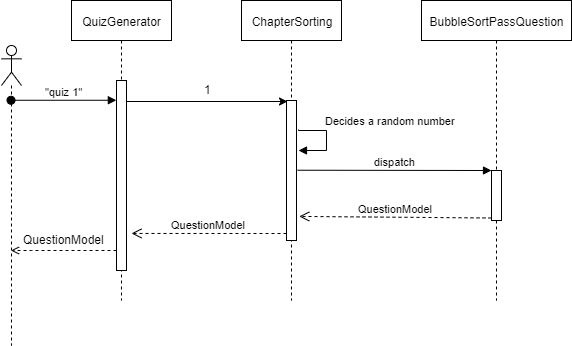

The diagram above was exported from draw.io. Its source (the exported page's mxGraphModel, read from the mxfile embedded in the PNG):
<mxGraphModel dx="1088" dy="545" grid="1" gridSize="10" guides="1" tooltips="1" connect="1" arrows="1" fold="1" page="1" pageScale="1" pageWidth="827" pageHeight="1169" math="0" shadow="0">
  <root>
    <mxCell id="0" />
    <mxCell id="1" parent="0" />
    <mxCell id="8Vm6yZOtuf0raa12cMXz-36" value="QuizGenerator" style="shape=umlLifeline;perimeter=lifelinePerimeter;whiteSpace=wrap;html=1;container=1;collapsible=0;recursiveResize=0;outlineConnect=0;" vertex="1" parent="1">
      <mxGeometry x="180" y="80" width="100" height="300" as="geometry" />
    </mxCell>
    <mxCell id="8Vm6yZOtuf0raa12cMXz-42" value="" style="html=1;points=[];perimeter=orthogonalPerimeter;" vertex="1" parent="8Vm6yZOtuf0raa12cMXz-36">
      <mxGeometry x="45" y="80" width="10" height="190" as="geometry" />
    </mxCell>
    <mxCell id="8Vm6yZOtuf0raa12cMXz-37" value="ChapterSorting" style="shape=umlLifeline;perimeter=lifelinePerimeter;whiteSpace=wrap;html=1;container=1;collapsible=0;recursiveResize=0;outlineConnect=0;" vertex="1" parent="1">
      <mxGeometry x="350" y="80" width="100" height="300" as="geometry" />
    </mxCell>
    <mxCell id="8Vm6yZOtuf0raa12cMXz-44" value="" style="html=1;points=[];perimeter=orthogonalPerimeter;" vertex="1" parent="8Vm6yZOtuf0raa12cMXz-37">
      <mxGeometry x="45" y="100" width="10" height="140" as="geometry" />
    </mxCell>
    <mxCell id="8Vm6yZOtuf0raa12cMXz-38" value="BubbleSortPassQuestion" style="shape=umlLifeline;perimeter=lifelinePerimeter;whiteSpace=wrap;html=1;container=1;collapsible=0;recursiveResize=0;outlineConnect=0;" vertex="1" parent="1">
      <mxGeometry x="530" y="80" width="150" height="300" as="geometry" />
    </mxCell>
    <mxCell id="8Vm6yZOtuf0raa12cMXz-47" style="edgeStyle=orthogonalEdgeStyle;rounded=0;orthogonalLoop=1;jettySize=auto;html=1;entryX=0.109;entryY=0.004;entryDx=0;entryDy=0;entryPerimeter=0;" edge="1" parent="1" source="8Vm6yZOtuf0raa12cMXz-42" target="8Vm6yZOtuf0raa12cMXz-44">
      <mxGeometry relative="1" as="geometry">
        <mxPoint x="390" y="182" as="targetPoint" />
        <Array as="points">
          <mxPoint x="396" y="180" />
          <mxPoint x="396" y="180" />
        </Array>
      </mxGeometry>
    </mxCell>
    <mxCell id="8Vm6yZOtuf0raa12cMXz-48" value="1" style="text;html=1;resizable=0;points=[];autosize=1;align=left;verticalAlign=top;spacingTop=-4;" vertex="1" parent="1">
      <mxGeometry x="311" y="160" width="20" height="20" as="geometry" />
    </mxCell>
    <mxCell id="8Vm6yZOtuf0raa12cMXz-46" value="QuestionModel" style="html=1;verticalAlign=bottom;endArrow=open;dashed=1;endSize=8;exitX=0;exitY=0.95;entryX=1.5;entryY=0.805;entryDx=0;entryDy=0;entryPerimeter=0;" edge="1" source="8Vm6yZOtuf0raa12cMXz-44" parent="1" target="8Vm6yZOtuf0raa12cMXz-42">
      <mxGeometry relative="1" as="geometry">
        <mxPoint x="330" y="256" as="targetPoint" />
      </mxGeometry>
    </mxCell>
    <mxCell id="8Vm6yZOtuf0raa12cMXz-52" value="Decides a random number" style="edgeStyle=orthogonalEdgeStyle;html=1;align=left;spacingLeft=2;endArrow=block;rounded=0;exitX=1.192;exitY=0.209;exitDx=0;exitDy=0;exitPerimeter=0;" edge="1" parent="1" source="8Vm6yZOtuf0raa12cMXz-44">
      <mxGeometry x="-0.3766" y="10" relative="1" as="geometry">
        <mxPoint x="410" y="210" as="sourcePoint" />
        <Array as="points">
          <mxPoint x="407" y="210" />
          <mxPoint x="435" y="210" />
          <mxPoint x="435" y="230" />
        </Array>
        <mxPoint x="407" y="230" as="targetPoint" />
        <mxPoint as="offset" />
      </mxGeometry>
    </mxCell>
    <mxCell id="8Vm6yZOtuf0raa12cMXz-56" value="" style="html=1;points=[];perimeter=orthogonalPerimeter;" vertex="1" parent="1">
      <mxGeometry x="600" y="250" width="10" height="50" as="geometry" />
    </mxCell>
    <mxCell id="8Vm6yZOtuf0raa12cMXz-57" value="dispatch" style="html=1;verticalAlign=bottom;endArrow=block;entryX=0;entryY=0;exitX=1.109;exitY=0.498;exitDx=0;exitDy=0;exitPerimeter=0;" edge="1" target="8Vm6yZOtuf0raa12cMXz-56" parent="1" source="8Vm6yZOtuf0raa12cMXz-44">
      <mxGeometry relative="1" as="geometry">
        <mxPoint x="410" y="250" as="sourcePoint" />
      </mxGeometry>
    </mxCell>
    <mxCell id="8Vm6yZOtuf0raa12cMXz-58" value="QuestionModel" style="html=1;verticalAlign=bottom;endArrow=open;dashed=1;endSize=8;exitX=0;exitY=0.95;entryX=1.276;entryY=0.828;entryDx=0;entryDy=0;entryPerimeter=0;" edge="1" source="8Vm6yZOtuf0raa12cMXz-56" parent="1" target="8Vm6yZOtuf0raa12cMXz-44">
      <mxGeometry relative="1" as="geometry">
        <mxPoint x="530" y="326" as="targetPoint" />
      </mxGeometry>
    </mxCell>
    <mxCell id="8Vm6yZOtuf0raa12cMXz-59" value="" style="shape=umlLifeline;participant=umlActor;perimeter=lifelinePerimeter;whiteSpace=wrap;html=1;container=1;collapsible=0;recursiveResize=0;verticalAlign=top;spacingTop=36;labelBackgroundColor=#ffffff;outlineConnect=0;" vertex="1" parent="1">
      <mxGeometry x="110" y="125" width="20" height="300" as="geometry" />
    </mxCell>
    <mxCell id="8Vm6yZOtuf0raa12cMXz-43" value="&quot;quiz 1&quot;" style="html=1;verticalAlign=bottom;startArrow=oval;endArrow=block;startSize=8;entryX=-0.016;entryY=0.104;entryDx=0;entryDy=0;entryPerimeter=0;" edge="1" target="8Vm6yZOtuf0raa12cMXz-42" parent="1" source="8Vm6yZOtuf0raa12cMXz-59">
      <mxGeometry relative="1" as="geometry">
        <mxPoint x="140" y="160" as="sourcePoint" />
      </mxGeometry>
    </mxCell>
    <mxCell id="8Vm6yZOtuf0raa12cMXz-60" style="edgeStyle=orthogonalEdgeStyle;rounded=0;orthogonalLoop=1;jettySize=auto;html=1;dashed=1;endArrow=open;endFill=0;" edge="1" parent="1" source="8Vm6yZOtuf0raa12cMXz-42" target="8Vm6yZOtuf0raa12cMXz-59">
      <mxGeometry relative="1" as="geometry">
        <Array as="points">
          <mxPoint x="140" y="330" />
          <mxPoint x="140" y="330" />
        </Array>
      </mxGeometry>
    </mxCell>
    <mxCell id="8Vm6yZOtuf0raa12cMXz-61" value="QuestionModel" style="text;html=1;resizable=0;points=[];autosize=1;align=left;verticalAlign=top;spacingTop=-4;" vertex="1" parent="1">
      <mxGeometry x="130" y="310" width="100" height="20" as="geometry" />
    </mxCell>
  </root>
</mxGraphModel>